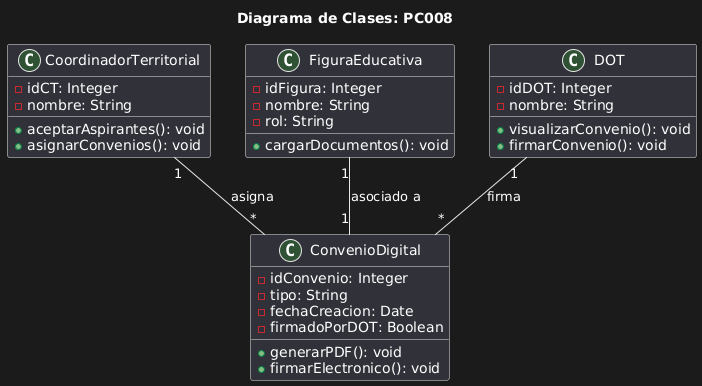

The diagram above was rendered by PlantUML. Its source (embedded in the PNG):
@startuml
title Diagrama de Clases: PC008

class CoordinadorTerritorial {
    - idCT: Integer
    - nombre: String
    + aceptarAspirantes(): void
    + asignarConvenios(): void
}

class ConvenioDigital {
    - idConvenio: Integer
    - tipo: String
    - fechaCreacion: Date
    - firmadoPorDOT: Boolean
    + generarPDF(): void
    + firmarElectronico(): void
}

class FiguraEducativa {
    - idFigura: Integer
    - nombre: String
    - rol: String
    + cargarDocumentos(): void
}

class DOT {
    - idDOT: Integer
    - nombre: String
    + visualizarConvenio(): void
    + firmarConvenio(): void
}

CoordinadorTerritorial "1" -- "*" ConvenioDigital : asigna
FiguraEducativa "1" -- "1" ConvenioDigital : asociado a
DOT "1" -- "*" ConvenioDigital : firma
@enduml